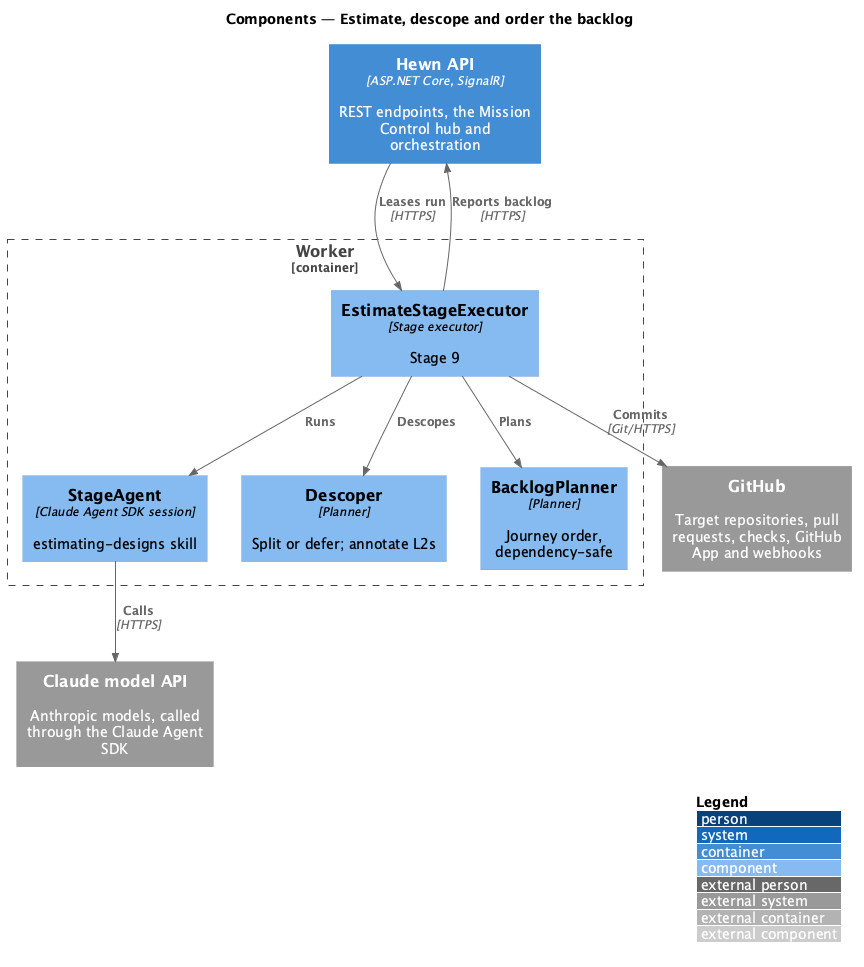

The diagram above was rendered by PlantUML. Its source (embedded in the PNG):
@startuml
!include <C4/C4_Component>
LAYOUT_WITH_LEGEND()
title Components — Estimate, descope and order the backlog

Container(api, "Hewn API", "ASP.NET Core, SignalR", "REST endpoints, the Mission Control hub and orchestration")
Container_Boundary(worker_b, "Worker") {
  Component(exec, "EstimateStageExecutor", "Stage executor", "Stage 9")
  Component(agent, "StageAgent", "Claude Agent SDK session", "estimating-designs skill")
  Component(desc, "Descoper", "Planner", "Split or defer; annotate L2s")
  Component(plan, "BacklogPlanner", "Planner", "Journey order, dependency-safe")
}
System_Ext(claude, "Claude model API", "Anthropic models, called through the Claude Agent SDK")
System_Ext(github, "GitHub", "Target repositories, pull requests, checks, GitHub App and webhooks")

Rel(api, exec, "Leases run", "HTTPS")
Rel(exec, agent, "Runs")
Rel(agent, claude, "Calls", "HTTPS")
Rel(exec, desc, "Descopes")
Rel(exec, plan, "Plans")
Rel(exec, github, "Commits", "Git/HTTPS")
Rel(exec, api, "Reports backlog", "HTTPS")
@enduml